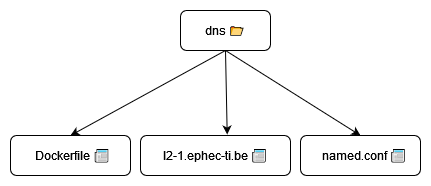

The diagram above was exported from draw.io. Its source (the exported page's mxGraphModel, read from the mxfile embedded in the PNG):
<mxGraphModel dx="894" dy="379" grid="1" gridSize="10" guides="1" tooltips="1" connect="1" arrows="1" fold="1" page="1" pageScale="1" pageWidth="827" pageHeight="1169" math="0" shadow="0">
  <root>
    <mxCell id="0" />
    <mxCell id="1" parent="0" />
    <mxCell id="fEMglmvaYgZJgoLUdmLo-1" value="dns 📂" style="rounded=1;whiteSpace=wrap;html=1;" parent="1" vertex="1">
      <mxGeometry x="230" y="40" width="90" height="40" as="geometry" />
    </mxCell>
    <mxCell id="fEMglmvaYgZJgoLUdmLo-11" value="" style="rounded=1;whiteSpace=wrap;html=1;" parent="1" vertex="1">
      <mxGeometry x="190" y="165" width="150" height="40" as="geometry" />
    </mxCell>
    <mxCell id="fEMglmvaYgZJgoLUdmLo-12" value="l2-1.ephec-ti.be 📰" style="text;html=1;strokeColor=none;fillColor=none;align=center;verticalAlign=middle;whiteSpace=wrap;rounded=0;" parent="1" vertex="1">
      <mxGeometry x="210" y="170" width="110" height="30" as="geometry" />
    </mxCell>
    <mxCell id="fEMglmvaYgZJgoLUdmLo-13" value="" style="rounded=1;whiteSpace=wrap;html=1;" parent="1" vertex="1">
      <mxGeometry x="60" y="165" width="120" height="40" as="geometry" />
    </mxCell>
    <mxCell id="fEMglmvaYgZJgoLUdmLo-14" value="Dockerfile 📰" style="text;html=1;strokeColor=none;fillColor=none;align=center;verticalAlign=middle;whiteSpace=wrap;rounded=0;" parent="1" vertex="1">
      <mxGeometry x="80" y="170" width="85" height="30" as="geometry" />
    </mxCell>
    <mxCell id="fEMglmvaYgZJgoLUdmLo-15" value="" style="rounded=1;whiteSpace=wrap;html=1;" parent="1" vertex="1">
      <mxGeometry x="350" y="165" width="120" height="40" as="geometry" />
    </mxCell>
    <mxCell id="fEMglmvaYgZJgoLUdmLo-16" value="named.conf 📰 " style="text;html=1;strokeColor=none;fillColor=none;align=center;verticalAlign=middle;whiteSpace=wrap;rounded=0;" parent="1" vertex="1">
      <mxGeometry x="368" y="170" width="92" height="30" as="geometry" />
    </mxCell>
    <mxCell id="fEMglmvaYgZJgoLUdmLo-19" value="" style="endArrow=classic;html=1;rounded=0;exitX=0.5;exitY=1;exitDx=0;exitDy=0;entryX=0.578;entryY=-0.025;entryDx=0;entryDy=0;entryPerimeter=0;" parent="1" source="fEMglmvaYgZJgoLUdmLo-1" target="fEMglmvaYgZJgoLUdmLo-11" edge="1">
      <mxGeometry width="50" height="50" relative="1" as="geometry">
        <mxPoint x="310" y="230" as="sourcePoint" />
        <mxPoint x="360" y="180" as="targetPoint" />
      </mxGeometry>
    </mxCell>
    <mxCell id="fEMglmvaYgZJgoLUdmLo-20" value="" style="endArrow=classic;html=1;rounded=0;exitX=0.5;exitY=1;exitDx=0;exitDy=0;entryX=0.5;entryY=0;entryDx=0;entryDy=0;" parent="1" source="fEMglmvaYgZJgoLUdmLo-1" target="fEMglmvaYgZJgoLUdmLo-13" edge="1">
      <mxGeometry width="50" height="50" relative="1" as="geometry">
        <mxPoint x="310" y="230" as="sourcePoint" />
        <mxPoint x="250" y="150" as="targetPoint" />
      </mxGeometry>
    </mxCell>
    <mxCell id="fEMglmvaYgZJgoLUdmLo-21" value="" style="endArrow=classic;html=1;rounded=0;exitX=0.5;exitY=1;exitDx=0;exitDy=0;entryX=0.5;entryY=0;entryDx=0;entryDy=0;" parent="1" source="fEMglmvaYgZJgoLUdmLo-1" target="fEMglmvaYgZJgoLUdmLo-15" edge="1">
      <mxGeometry width="50" height="50" relative="1" as="geometry">
        <mxPoint x="300" y="90" as="sourcePoint" />
        <mxPoint x="410" y="150" as="targetPoint" />
      </mxGeometry>
    </mxCell>
  </root>
</mxGraphModel>